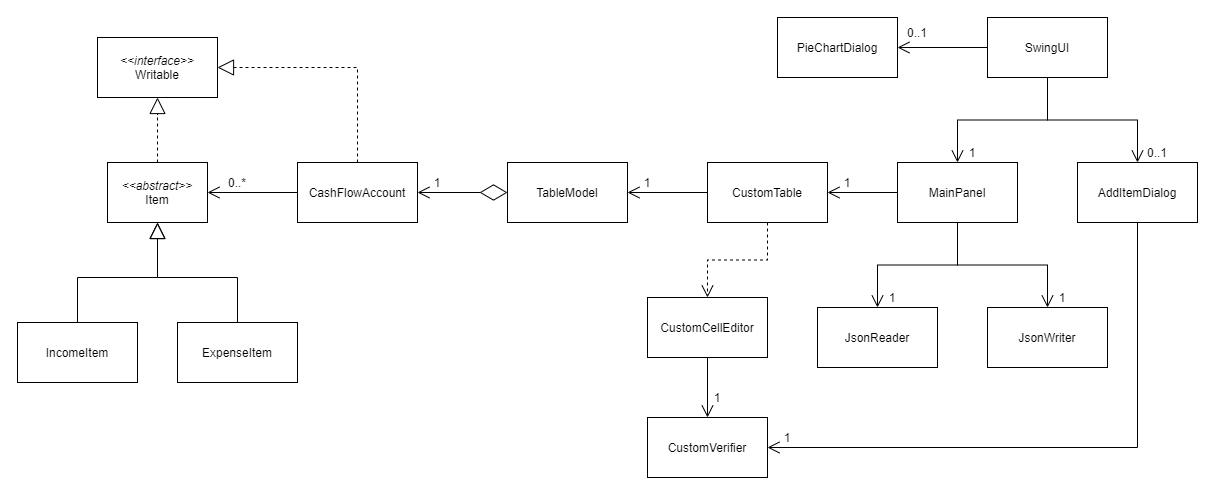

The diagram above was exported from draw.io. Its source (the exported page's mxGraphModel, read from the mxfile embedded in the PNG):
<mxGraphModel dx="853" dy="493" grid="1" gridSize="10" guides="1" tooltips="1" connect="1" arrows="1" fold="1" page="1" pageScale="1" pageWidth="1654" pageHeight="1169" math="0" shadow="0">
  <root>
    <mxCell id="WIyWlLk6GJQsqaUBKTNV-0" />
    <mxCell id="WIyWlLk6GJQsqaUBKTNV-1" parent="WIyWlLk6GJQsqaUBKTNV-0" />
    <mxCell id="pfSpO45NXdhdb_znH0Qg-12" value="" style="edgeStyle=orthogonalEdgeStyle;rounded=0;orthogonalLoop=1;jettySize=auto;exitX=0.5;exitY=0;exitDx=0;exitDy=0;entryX=0.5;entryY=1;entryDx=0;entryDy=0;endArrow=block;endFill=0;endSize=14;strokeColor=#000000;strokeWidth=1;dashed=1;html=1;fontStyle=0" parent="WIyWlLk6GJQsqaUBKTNV-1" source="pfSpO45NXdhdb_znH0Qg-0" target="pfSpO45NXdhdb_znH0Qg-11" edge="1">
      <mxGeometry relative="1" as="geometry" />
    </mxCell>
    <mxCell id="pfSpO45NXdhdb_znH0Qg-14" value="" style="edgeStyle=orthogonalEdgeStyle;rounded=0;orthogonalLoop=1;jettySize=auto;exitX=1;exitY=0.5;exitDx=0;exitDy=0;entryX=0;entryY=0.5;entryDx=0;entryDy=0;endArrow=none;endFill=0;endSize=10;strokeColor=#000000;strokeWidth=1;startArrow=open;startFill=0;html=1;fontStyle=0;startSize=10;" parent="WIyWlLk6GJQsqaUBKTNV-1" source="pfSpO45NXdhdb_znH0Qg-0" target="pfSpO45NXdhdb_znH0Qg-13" edge="1">
      <mxGeometry relative="1" as="geometry" />
    </mxCell>
    <mxCell id="pfSpO45NXdhdb_znH0Qg-0" value="&lt;i&gt;&amp;lt;&amp;lt;abstract&amp;gt;&amp;gt;&lt;br&gt;&lt;/i&gt;Item" style="rounded=0;whiteSpace=wrap;html=1;fontStyle=0" parent="WIyWlLk6GJQsqaUBKTNV-1" vertex="1">
      <mxGeometry x="390" y="365" width="100" height="60" as="geometry" />
    </mxCell>
    <mxCell id="pfSpO45NXdhdb_znH0Qg-3" value="" style="orthogonalLoop=1;jettySize=auto;endArrow=block;endFill=0;rounded=0;endSize=14;edgeStyle=orthogonalEdgeStyle;html=1;fontStyle=0" parent="WIyWlLk6GJQsqaUBKTNV-1" source="pfSpO45NXdhdb_znH0Qg-1" target="pfSpO45NXdhdb_znH0Qg-0" edge="1">
      <mxGeometry relative="1" as="geometry">
        <Array as="points">
          <mxPoint x="360" y="480" />
          <mxPoint x="440" y="480" />
        </Array>
      </mxGeometry>
    </mxCell>
    <mxCell id="pfSpO45NXdhdb_znH0Qg-1" value="IncomeItem" style="rounded=0;whiteSpace=wrap;html=1;fontStyle=0" parent="WIyWlLk6GJQsqaUBKTNV-1" vertex="1">
      <mxGeometry x="300" y="525" width="120" height="60" as="geometry" />
    </mxCell>
    <mxCell id="pfSpO45NXdhdb_znH0Qg-7" value="" style="edgeStyle=orthogonalEdgeStyle;rounded=0;orthogonalLoop=1;jettySize=auto;exitX=0.5;exitY=0;exitDx=0;exitDy=0;endArrow=block;endFill=0;endSize=14;strokeWidth=1;entryX=0.5;entryY=1;entryDx=0;entryDy=0;html=1;fontStyle=0" parent="WIyWlLk6GJQsqaUBKTNV-1" source="pfSpO45NXdhdb_znH0Qg-2" target="pfSpO45NXdhdb_znH0Qg-0" edge="1">
      <mxGeometry relative="1" as="geometry">
        <mxPoint x="400.0000000000001" y="465" as="targetPoint" />
        <Array as="points">
          <mxPoint x="520" y="480" />
          <mxPoint x="440" y="480" />
        </Array>
      </mxGeometry>
    </mxCell>
    <mxCell id="pfSpO45NXdhdb_znH0Qg-2" value="ExpenseItem&lt;br&gt;" style="rounded=0;whiteSpace=wrap;html=1;fontStyle=0" parent="WIyWlLk6GJQsqaUBKTNV-1" vertex="1">
      <mxGeometry x="460" y="525" width="120" height="60" as="geometry" />
    </mxCell>
    <mxCell id="pfSpO45NXdhdb_znH0Qg-11" value="&lt;i&gt;&amp;lt;&amp;lt;interface&amp;gt;&amp;gt;&lt;br&gt;&lt;/i&gt;Writable" style="whiteSpace=wrap;rounded=0;html=1;fontStyle=0" parent="WIyWlLk6GJQsqaUBKTNV-1" vertex="1">
      <mxGeometry x="380" y="240" width="120" height="60" as="geometry" />
    </mxCell>
    <mxCell id="pfSpO45NXdhdb_znH0Qg-17" value="" style="edgeStyle=orthogonalEdgeStyle;rounded=0;orthogonalLoop=1;jettySize=auto;startArrow=open;startFill=0;endArrow=diamondThin;endFill=0;endSize=25;strokeColor=#000000;strokeWidth=1;startSize=10;html=1;fontStyle=0" parent="WIyWlLk6GJQsqaUBKTNV-1" source="pfSpO45NXdhdb_znH0Qg-13" target="pfSpO45NXdhdb_znH0Qg-16" edge="1">
      <mxGeometry relative="1" as="geometry" />
    </mxCell>
    <mxCell id="pfSpO45NXdhdb_znH0Qg-13" value="CashFlowAccount" style="rounded=0;whiteSpace=wrap;html=1;fontStyle=0" parent="WIyWlLk6GJQsqaUBKTNV-1" vertex="1">
      <mxGeometry x="580" y="365" width="120" height="60" as="geometry" />
    </mxCell>
    <mxCell id="pfSpO45NXdhdb_znH0Qg-15" value="0..*" style="text;strokeColor=none;fillColor=none;align=center;verticalAlign=middle;whiteSpace=wrap;rounded=0;html=1;fontStyle=0" parent="WIyWlLk6GJQsqaUBKTNV-1" vertex="1">
      <mxGeometry x="500" y="375" width="40" height="20" as="geometry" />
    </mxCell>
    <mxCell id="pfSpO45NXdhdb_znH0Qg-16" value="TableModel" style="rounded=0;whiteSpace=wrap;html=1;fontStyle=0" parent="WIyWlLk6GJQsqaUBKTNV-1" vertex="1">
      <mxGeometry x="790" y="365" width="120" height="60" as="geometry" />
    </mxCell>
    <mxCell id="pfSpO45NXdhdb_znH0Qg-18" value="1" style="text;strokeColor=none;fillColor=none;align=center;verticalAlign=middle;whiteSpace=wrap;rounded=0;html=1;fontStyle=0" parent="WIyWlLk6GJQsqaUBKTNV-1" vertex="1">
      <mxGeometry x="710" y="375" width="20" height="20" as="geometry" />
    </mxCell>
    <mxCell id="pfSpO45NXdhdb_znH0Qg-22" value="" style="edgeStyle=orthogonalEdgeStyle;rounded=0;orthogonalLoop=1;jettySize=auto;startArrow=none;startFill=0;startSize=12;endArrow=open;endFill=0;endSize=10;strokeColor=#000000;strokeWidth=1;html=1;fontStyle=0" parent="WIyWlLk6GJQsqaUBKTNV-1" source="pfSpO45NXdhdb_znH0Qg-20" target="pfSpO45NXdhdb_znH0Qg-21" edge="1">
      <mxGeometry relative="1" as="geometry" />
    </mxCell>
    <mxCell id="pfSpO45NXdhdb_znH0Qg-26" value="" style="edgeStyle=orthogonalEdgeStyle;rounded=0;orthogonalLoop=1;jettySize=auto;exitX=0.5;exitY=1;exitDx=0;exitDy=0;entryX=0.5;entryY=0;entryDx=0;entryDy=0;startArrow=none;startFill=0;startSize=12;endArrow=open;endFill=0;endSize=10;strokeColor=#000000;strokeWidth=1;html=1;fontStyle=0" parent="WIyWlLk6GJQsqaUBKTNV-1" source="pfSpO45NXdhdb_znH0Qg-20" target="pfSpO45NXdhdb_znH0Qg-23" edge="1">
      <mxGeometry relative="1" as="geometry" />
    </mxCell>
    <mxCell id="pfSpO45NXdhdb_znH0Qg-35" value="" style="edgeStyle=orthogonalEdgeStyle;rounded=0;orthogonalLoop=1;jettySize=auto;startArrow=none;startFill=0;startSize=12;endArrow=open;endFill=0;endSize=10;strokeColor=#000000;strokeWidth=1;html=1;fontStyle=0" parent="WIyWlLk6GJQsqaUBKTNV-1" source="pfSpO45NXdhdb_znH0Qg-20" target="pfSpO45NXdhdb_znH0Qg-34" edge="1">
      <mxGeometry relative="1" as="geometry" />
    </mxCell>
    <mxCell id="pfSpO45NXdhdb_znH0Qg-20" value="SwingUI" style="rounded=0;whiteSpace=wrap;html=1;fontStyle=0" parent="WIyWlLk6GJQsqaUBKTNV-1" vertex="1">
      <mxGeometry x="1270" y="220" width="120" height="60" as="geometry" />
    </mxCell>
    <mxCell id="pfSpO45NXdhdb_znH0Qg-28" value="" style="edgeStyle=orthogonalEdgeStyle;rounded=0;orthogonalLoop=1;jettySize=auto;startArrow=none;startFill=0;startSize=12;endArrow=open;endFill=0;endSize=10;strokeColor=#000000;strokeWidth=1;html=1;fontStyle=0" parent="WIyWlLk6GJQsqaUBKTNV-1" source="pfSpO45NXdhdb_znH0Qg-21" target="pfSpO45NXdhdb_znH0Qg-27" edge="1">
      <mxGeometry relative="1" as="geometry" />
    </mxCell>
    <mxCell id="pfSpO45NXdhdb_znH0Qg-31" value="" style="edgeStyle=orthogonalEdgeStyle;rounded=0;orthogonalLoop=1;jettySize=auto;startArrow=none;startFill=0;startSize=12;endArrow=open;endFill=0;endSize=10;strokeColor=#000000;strokeWidth=1;html=1;fontStyle=0" parent="WIyWlLk6GJQsqaUBKTNV-1" source="pfSpO45NXdhdb_znH0Qg-21" target="pfSpO45NXdhdb_znH0Qg-30" edge="1">
      <mxGeometry relative="1" as="geometry" />
    </mxCell>
    <mxCell id="pfSpO45NXdhdb_znH0Qg-37" value="" style="edgeStyle=orthogonalEdgeStyle;rounded=0;orthogonalLoop=1;jettySize=auto;exitX=0.5;exitY=1;exitDx=0;exitDy=0;startArrow=none;startFill=0;startSize=12;endArrow=open;endFill=0;endSize=10;strokeColor=#000000;strokeWidth=1;html=1;fontStyle=0;entryX=0.5;entryY=0;entryDx=0;entryDy=0;" parent="WIyWlLk6GJQsqaUBKTNV-1" source="pfSpO45NXdhdb_znH0Qg-21" target="pfSpO45NXdhdb_znH0Qg-33" edge="1">
      <mxGeometry relative="1" as="geometry">
        <mxPoint x="1321" y="500" as="targetPoint" />
      </mxGeometry>
    </mxCell>
    <mxCell id="pfSpO45NXdhdb_znH0Qg-21" value="MainPanel" style="rounded=0;whiteSpace=wrap;html=1;fontStyle=0" parent="WIyWlLk6GJQsqaUBKTNV-1" vertex="1">
      <mxGeometry x="1180" y="365" width="120" height="60" as="geometry" />
    </mxCell>
    <mxCell id="pfSpO45NXdhdb_znH0Qg-42" value="" style="edgeStyle=orthogonalEdgeStyle;rounded=0;orthogonalLoop=1;jettySize=auto;exitX=0.5;exitY=1;exitDx=0;exitDy=0;entryX=1;entryY=0.5;entryDx=0;entryDy=0;startArrow=none;startFill=0;startSize=12;endArrow=open;endFill=0;endSize=10;strokeColor=#000000;strokeWidth=1;html=1;fontStyle=0" parent="WIyWlLk6GJQsqaUBKTNV-1" source="pfSpO45NXdhdb_znH0Qg-23" target="pfSpO45NXdhdb_znH0Qg-40" edge="1">
      <mxGeometry relative="1" as="geometry" />
    </mxCell>
    <mxCell id="pfSpO45NXdhdb_znH0Qg-23" value="AddItemDialog" style="rounded=0;whiteSpace=wrap;html=1;fontStyle=0" parent="WIyWlLk6GJQsqaUBKTNV-1" vertex="1">
      <mxGeometry x="1360" y="365" width="120" height="60" as="geometry" />
    </mxCell>
    <mxCell id="pfSpO45NXdhdb_znH0Qg-29" value="" style="edgeStyle=orthogonalEdgeStyle;rounded=0;orthogonalLoop=1;jettySize=auto;exitX=0;exitY=0.5;exitDx=0;exitDy=0;entryX=1;entryY=0.5;entryDx=0;entryDy=0;startArrow=none;startFill=0;startSize=12;endArrow=open;endFill=0;endSize=10;strokeColor=#000000;strokeWidth=1;html=1;fontStyle=0" parent="WIyWlLk6GJQsqaUBKTNV-1" source="pfSpO45NXdhdb_znH0Qg-27" target="pfSpO45NXdhdb_znH0Qg-16" edge="1">
      <mxGeometry relative="1" as="geometry" />
    </mxCell>
    <mxCell id="pfSpO45NXdhdb_znH0Qg-39" value="" style="edgeStyle=orthogonalEdgeStyle;rounded=0;orthogonalLoop=1;jettySize=auto;startArrow=none;startFill=0;startSize=12;endArrow=open;endFill=0;endSize=10;strokeColor=#000000;strokeWidth=1;dashed=1;html=1;fontStyle=0" parent="WIyWlLk6GJQsqaUBKTNV-1" source="pfSpO45NXdhdb_znH0Qg-27" target="pfSpO45NXdhdb_znH0Qg-38" edge="1">
      <mxGeometry relative="1" as="geometry" />
    </mxCell>
    <mxCell id="pfSpO45NXdhdb_znH0Qg-27" value="CustomTable" style="rounded=0;whiteSpace=wrap;html=1;fontStyle=0" parent="WIyWlLk6GJQsqaUBKTNV-1" vertex="1">
      <mxGeometry x="990" y="365" width="120" height="60" as="geometry" />
    </mxCell>
    <mxCell id="pfSpO45NXdhdb_znH0Qg-30" value="JsonReader" style="rounded=0;whiteSpace=wrap;html=1;fontStyle=0" parent="WIyWlLk6GJQsqaUBKTNV-1" vertex="1">
      <mxGeometry x="1100" y="510" width="120" height="60" as="geometry" />
    </mxCell>
    <mxCell id="pfSpO45NXdhdb_znH0Qg-33" value="JsonWriter" style="rounded=0;whiteSpace=wrap;html=1;fontStyle=0" parent="WIyWlLk6GJQsqaUBKTNV-1" vertex="1">
      <mxGeometry x="1270" y="510" width="120" height="60" as="geometry" />
    </mxCell>
    <mxCell id="pfSpO45NXdhdb_znH0Qg-34" value="PieChartDialog" style="rounded=0;whiteSpace=wrap;html=1;fontStyle=0" parent="WIyWlLk6GJQsqaUBKTNV-1" vertex="1">
      <mxGeometry x="1060" y="220" width="120" height="60" as="geometry" />
    </mxCell>
    <mxCell id="pfSpO45NXdhdb_znH0Qg-41" value="" style="edgeStyle=orthogonalEdgeStyle;rounded=0;orthogonalLoop=1;jettySize=auto;startArrow=none;startFill=0;startSize=12;endArrow=open;endFill=0;endSize=10;strokeColor=#000000;strokeWidth=1;html=1;fontStyle=0" parent="WIyWlLk6GJQsqaUBKTNV-1" source="pfSpO45NXdhdb_znH0Qg-38" target="pfSpO45NXdhdb_znH0Qg-40" edge="1">
      <mxGeometry relative="1" as="geometry" />
    </mxCell>
    <mxCell id="pfSpO45NXdhdb_znH0Qg-38" value="CustomCellEditor" style="rounded=0;whiteSpace=wrap;html=1;fontStyle=0" parent="WIyWlLk6GJQsqaUBKTNV-1" vertex="1">
      <mxGeometry x="930" y="500" width="120" height="60" as="geometry" />
    </mxCell>
    <mxCell id="pfSpO45NXdhdb_znH0Qg-40" value="CustomVerifier" style="rounded=0;whiteSpace=wrap;html=1;fontStyle=0" parent="WIyWlLk6GJQsqaUBKTNV-1" vertex="1">
      <mxGeometry x="930" y="620" width="120" height="60" as="geometry" />
    </mxCell>
    <mxCell id="pfSpO45NXdhdb_znH0Qg-43" value="1" style="text;strokeColor=none;fillColor=none;align=center;verticalAlign=middle;whiteSpace=wrap;rounded=0;html=1;fontStyle=0" parent="WIyWlLk6GJQsqaUBKTNV-1" vertex="1">
      <mxGeometry x="920" y="375" width="20" height="20" as="geometry" />
    </mxCell>
    <mxCell id="pfSpO45NXdhdb_znH0Qg-44" value="1" style="text;strokeColor=none;fillColor=none;align=center;verticalAlign=middle;whiteSpace=wrap;rounded=0;html=1;fontStyle=0" parent="WIyWlLk6GJQsqaUBKTNV-1" vertex="1">
      <mxGeometry x="1120" y="375" width="20" height="20" as="geometry" />
    </mxCell>
    <mxCell id="pfSpO45NXdhdb_znH0Qg-45" value="1" style="text;strokeColor=none;fillColor=none;align=center;verticalAlign=middle;whiteSpace=wrap;rounded=0;html=1;fontStyle=0" parent="WIyWlLk6GJQsqaUBKTNV-1" vertex="1">
      <mxGeometry x="990" y="590" width="20" height="20" as="geometry" />
    </mxCell>
    <mxCell id="pfSpO45NXdhdb_znH0Qg-47" value="1" style="text;strokeColor=none;fillColor=none;align=center;verticalAlign=middle;whiteSpace=wrap;rounded=0;html=1;fontStyle=0" parent="WIyWlLk6GJQsqaUBKTNV-1" vertex="1">
      <mxGeometry x="1060" y="630" width="20" height="20" as="geometry" />
    </mxCell>
    <mxCell id="pfSpO45NXdhdb_znH0Qg-48" value="1" style="text;strokeColor=none;fillColor=none;align=center;verticalAlign=middle;whiteSpace=wrap;rounded=0;html=1;fontStyle=0" parent="WIyWlLk6GJQsqaUBKTNV-1" vertex="1">
      <mxGeometry x="1170" y="490" width="10" height="20" as="geometry" />
    </mxCell>
    <mxCell id="pfSpO45NXdhdb_znH0Qg-49" value="1" style="text;strokeColor=none;fillColor=none;align=center;verticalAlign=middle;whiteSpace=wrap;rounded=0;html=1;fontStyle=0" parent="WIyWlLk6GJQsqaUBKTNV-1" vertex="1">
      <mxGeometry x="1340" y="490" width="10" height="20" as="geometry" />
    </mxCell>
    <mxCell id="pfSpO45NXdhdb_znH0Qg-50" value="1" style="text;strokeColor=none;fillColor=none;align=center;verticalAlign=middle;whiteSpace=wrap;rounded=0;html=1;fontStyle=0" parent="WIyWlLk6GJQsqaUBKTNV-1" vertex="1">
      <mxGeometry x="1250" y="345" width="10" height="20" as="geometry" />
    </mxCell>
    <mxCell id="pfSpO45NXdhdb_znH0Qg-51" value="0..1" style="text;strokeColor=none;fillColor=none;align=center;verticalAlign=middle;whiteSpace=wrap;rounded=0;html=1;fontStyle=0" parent="WIyWlLk6GJQsqaUBKTNV-1" vertex="1">
      <mxGeometry x="1430" y="345" width="20" height="20" as="geometry" />
    </mxCell>
    <mxCell id="pfSpO45NXdhdb_znH0Qg-52" value="0..1" style="text;strokeColor=none;fillColor=none;align=center;verticalAlign=middle;whiteSpace=wrap;rounded=0;html=1;fontStyle=0" parent="WIyWlLk6GJQsqaUBKTNV-1" vertex="1">
      <mxGeometry x="1190" y="220" width="20" height="30" as="geometry" />
    </mxCell>
    <mxCell id="robTtVaajSWiWI_HU784-4" value="" style="edgeStyle=orthogonalEdgeStyle;rounded=0;orthogonalLoop=1;jettySize=auto;exitX=0.5;exitY=0;exitDx=0;exitDy=0;entryX=1;entryY=0.5;entryDx=0;entryDy=0;endArrow=block;endFill=0;endSize=14;strokeColor=#000000;strokeWidth=1;dashed=1;html=1;fontStyle=0" edge="1" parent="WIyWlLk6GJQsqaUBKTNV-1" source="pfSpO45NXdhdb_znH0Qg-13" target="pfSpO45NXdhdb_znH0Qg-11">
      <mxGeometry relative="1" as="geometry">
        <mxPoint x="590" y="285" as="sourcePoint" />
        <mxPoint x="590" y="220" as="targetPoint" />
      </mxGeometry>
    </mxCell>
  </root>
</mxGraphModel>